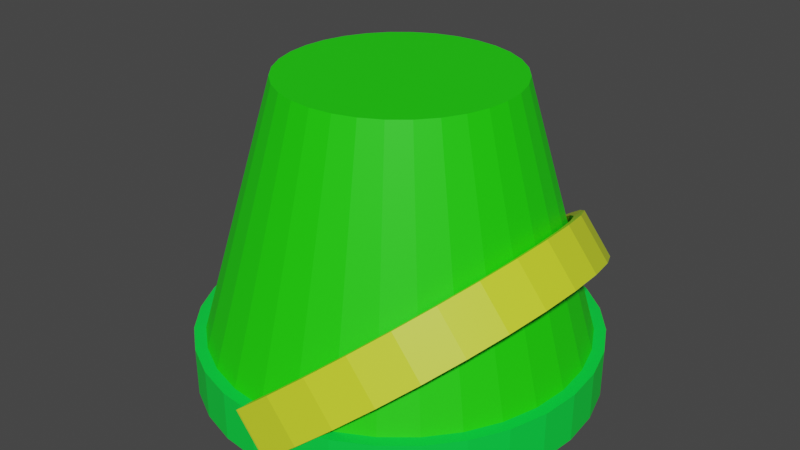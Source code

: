 # Source: Bucket.blend  (saved by Blender 2.80.75; exported with 4.5.12 LTS)
import bpy
from mathutils import Matrix  # noqa: F401  (used for matrix-valued properties, if any)

bpy.ops.wm.read_factory_settings(use_empty=True)
scene = bpy.context.scene
scene.name = 'Scene'

# ---- collections
col_collection = bpy.data.collections.new('Collection'); scene.collection.children.link(col_collection)

# ---- materials (node trees are filled in below, after node groups)
mat_greenmat = bpy.data.materials.new('GreenMat')
mat_greenmat.use_transparent_shadow = False
mat_material_001 = bpy.data.materials.new('Material.001')
mat_material_001.use_transparent_shadow = False
mat_material_002 = bpy.data.materials.new('Material.002')
mat_material_002.use_transparent_shadow = False

# ---- material node trees
mat_greenmat.use_nodes = True; mat_greenmat.node_tree.nodes.clear()
_N = mat_greenmat.node_tree.nodes; _L = mat_greenmat.node_tree.links
n0 = _N.new('ShaderNodeOutputMaterial'); n0.name = 'Material Output'; n0.location = (300, 300)
n1 = _N.new('ShaderNodeBsdfPrincipled'); n1.name = 'Principled BSDF'; n1.location = (10, 300)
n1.distribution = 'GGX'
n1.subsurface_method = 'BURLEY'
n1.inputs[0].default_value = (0.01311, 0.8, 0.0, 1.0)
n1.inputs[3].default_value = 1.45
n1.inputs[27].default_value = (0.0, 0.0, 0.0, 1.0)
n1.inputs[28].default_value = 1.0
_L.new(n1.outputs[0], n0.inputs[0])
n0.is_active_output = True
mat_material_001.use_nodes = True; mat_material_001.node_tree.nodes.clear()
_N = mat_material_001.node_tree.nodes; _L = mat_material_001.node_tree.links
n0 = _N.new('ShaderNodeOutputMaterial'); n0.name = 'Material Output'; n0.location = (300, 300)
n1 = _N.new('ShaderNodeBsdfPrincipled'); n1.name = 'Principled BSDF'; n1.location = (10, 300)
n1.distribution = 'GGX'
n1.subsurface_method = 'BURLEY'
n1.inputs[0].default_value = (0.0005406, 0.8, 0.05411, 1.0)
n1.inputs[3].default_value = 1.45
n1.inputs[27].default_value = (0.0, 0.0, 0.0, 1.0)
n1.inputs[28].default_value = 1.0
_L.new(n1.outputs[0], n0.inputs[0])
n0.is_active_output = True
mat_material_002.use_nodes = True; mat_material_002.node_tree.nodes.clear()
_N = mat_material_002.node_tree.nodes; _L = mat_material_002.node_tree.links
n0 = _N.new('ShaderNodeOutputMaterial'); n0.name = 'Material Output'; n0.location = (300, 300)
n1 = _N.new('ShaderNodeBsdfPrincipled'); n1.name = 'Principled BSDF'; n1.location = (10, 300)
n1.distribution = 'GGX'
n1.subsurface_method = 'BURLEY'
n1.inputs[0].default_value = (0.6572, 0.8, 0.02727, 1.0)
n1.inputs[3].default_value = 1.45
n1.inputs[27].default_value = (0.0, 0.0, 0.0, 1.0)
n1.inputs[28].default_value = 1.0
_L.new(n1.outputs[0], n0.inputs[0])
n0.is_active_output = True

# ---- world
world_world = bpy.data.worlds.new('World'); scene.world = world_world
world_world.use_nodes = True; world_world.node_tree.nodes.clear()
_N = world_world.node_tree.nodes; _L = world_world.node_tree.links
n0 = _N.new('ShaderNodeOutputWorld'); n0.name = 'World Output'; n0.location = (300, 300)
n1 = _N.new('ShaderNodeBackground'); n1.name = 'Background'; n1.location = (10, 300)
n1.inputs[0].default_value = (0.05088, 0.05088, 0.05088, 1.0)
_L.new(n1.outputs[0], n0.inputs[0])
n0.is_active_output = True
world_world.color = (0.05088, 0.05088, 0.05088)
world_world.use_sun_shadow = False
world_world.sun_shadow_jitter_overblur = 0.0

# ---- meshes
me_cone = bpy.data.meshes.new('Cone')
me_cone.from_pydata([(0.1122, -0.5639, 0.2085), (-1.873e-07, -0.5749, 0.2085), (0.22, -0.5312, 0.2085), (-0.4065, -0.4065, 0.2085), (-0.3194, -0.478, 0.2085), (0.3194, -0.478, 0.2085), (-0.1122, -0.5639, 0.2085), (-0.22, -0.5312, 0.2085), (0.478, 0.3194, 0.2085), (0.5312, 0.22, 0.2085), (0.5639, 0.1122, 0.2085), (0.4065, -0.4065, 0.2085), (0.5749, 4.341e-08, 0.2085), (0.5639, -0.1122, 0.2085), (0.4065, 0.4065, 0.2085), (0.5312, -0.22, 0.2085), (0.478, -0.3194, 0.2085), (0.22, 0.5312, 0.2085), (0.3194, 0.478, 0.2085), (0.1122, 0.5639, 0.2085), (0.0, 0.5749, 0.2085), (-0.1122, 0.5639, 0.2085), (-0.5639, -0.1122, 0.2085), (-0.5749, 5.552e-07, 0.2085), (-0.5312, -0.22, 0.2085), (-0.478, -0.3194, 0.2085), (-0.4065, 0.4065, 0.2085), (-0.3194, 0.478, 0.2085), (-0.478, 0.3194, 0.2085), (-0.5639, 0.1122, 0.2085), (-0.22, 0.5312, 0.2085), (-0.5312, 0.22, 0.2085), (0.0, 1.0, -1.0), (0.1951, 0.9808, -1.0), (0.3827, 0.9239, -1.0), (0.5556, 0.8315, -1.0), (0.7071, 0.7071, -1.0), (0.8315, 0.5556, -1.0), (0.9239, 0.3827, -1.0), (0.9808, 0.1951, -1.0), (1.0, 7.55e-08, -1.0), (0.9808, -0.1951, -1.0), (0.9239, -0.3827, -1.0), (0.8315, -0.5556, -1.0), (0.7071, -0.7071, -1.0), (0.5556, -0.8315, -1.0), (0.3827, -0.9239, -1.0), (0.1951, -0.9808, -1.0), (-3.258e-07, -1.0, -1.0), (-0.1951, -0.9808, -1.0), (-0.3827, -0.9239, -1.0), (-0.5556, -0.8315, -1.0), (-0.7071, -0.7071, -1.0), (-0.8315, -0.5556, -1.0), (-0.9239, -0.3827, -1.0), (-0.9808, -0.1951, -1.0), (-1.0, 9.656e-07, -1.0), (-0.9808, 0.1951, -1.0), (-0.9239, 0.3827, -1.0), (-0.8315, 0.5556, -1.0), (-0.7071, 0.7071, -1.0), (-0.5556, 0.8315, -1.0), (-0.3827, 0.9239, -1.0), (-0.1951, 0.9808, -1.0), (0.1122, -0.5639, 0.4695), (-1.873e-07, -0.5749, 0.4695), (0.22, -0.5312, 0.4695), (-0.4065, -0.4065, 0.4695), (-0.3194, -0.478, 0.4695), (0.3194, -0.478, 0.4695), (-0.1122, -0.5639, 0.4695), (-0.22, -0.5312, 0.4695), (0.478, 0.3194, 0.4695), (0.5312, 0.22, 0.4695), (0.5639, 0.1122, 0.4695), (0.4065, -0.4065, 0.4695), (0.5749, 4.341e-08, 0.4695), (0.5639, -0.1122, 0.4695), (0.4065, 0.4065, 0.4695), (0.5312, -0.22, 0.4695), (0.478, -0.3194, 0.4695), (0.22, 0.5312, 0.4695), (0.3194, 0.478, 0.4695), (0.1122, 0.5639, 0.4695), (0.0, 0.5749, 0.4695), (-0.1122, 0.5639, 0.4695), (-0.5639, -0.1122, 0.4695), (-0.5749, 5.552e-07, 0.4695), (-0.5312, -0.22, 0.4695), (-0.478, -0.3194, 0.4695), (-0.4065, 0.4065, 0.4695), (-0.3194, 0.478, 0.4695), (-0.478, 0.3194, 0.4695), (-0.5639, 0.1122, 0.4695), (-0.22, 0.5312, 0.4695), (-0.5312, 0.22, 0.4695), (0.9068, -0.1804, -1.0), (0.9245, 6.98e-08, -1.0), (0.9068, 0.1804, -1.0), (0.8541, -0.3538, -1.0), (0.7687, -0.5136, -1.0), (0.5136, -0.7687, -1.0), (0.6537, -0.6537, -1.0), (0.1804, -0.9068, -1.0), (0.3538, -0.8541, -1.0), (-0.1804, -0.9068, -1.0), (-3.012e-07, -0.9245, -1.0), (-0.3538, -0.8541, -1.0), (-0.5136, -0.7687, -1.0), (-0.6537, -0.6537, -1.0), (-0.8541, -0.3538, -1.0), (-0.7687, -0.5136, -1.0), (-0.9245, 8.927e-07, -1.0), (-0.9068, -0.1804, -1.0), (0.8541, 0.3538, -1.0), (-0.8541, 0.3538, -1.0), (-0.9068, 0.1804, -1.0), (0.7687, 0.5136, -1.0), (-0.7687, 0.5136, -1.0), (0.6537, 0.6537, -1.0), (0.5136, 0.7687, -1.0), (-0.6537, 0.6537, -1.0), (0.3538, 0.8541, -1.0), (-0.3538, 0.8541, -1.0), (-0.5136, 0.7687, -1.0), (0.1804, 0.9068, -1.0), (-0.1804, 0.9068, -1.0), (0.0, 0.9245, -1.0), (0.0, 1.0, -1.047), (0.0, 1.0, -0.8008), (0.1951, 0.9808, -1.047), (0.1951, 0.9808, -0.8008), (0.3827, 0.9239, -1.047), (0.3827, 0.9239, -0.8008), (0.5556, 0.8315, -1.047), (0.5556, 0.8315, -0.8008), (0.7071, 0.7071, -1.047), (0.7071, 0.7071, -0.8008), (0.8315, 0.5556, -1.047), (0.8315, 0.5556, -0.8008), (0.9239, 0.3827, -1.047), (0.9239, 0.3827, -0.8008), (0.9808, 0.1951, -1.047), (0.9808, 0.1951, -0.8008), (1.0, 7.55e-08, -1.047), (1.0, 7.55e-08, -0.8008), (0.9808, -0.1951, -1.047), (0.9808, -0.1951, -0.8008), (0.9239, -0.3827, -1.047), (0.9239, -0.3827, -0.8008), (0.8315, -0.5556, -1.047), (0.8315, -0.5556, -0.8008), (0.7071, -0.7071, -1.047), (0.7071, -0.7071, -0.8008), (0.5556, -0.8315, -1.047), (0.5556, -0.8315, -0.8008), (0.3827, -0.9239, -1.047), (0.3827, -0.9239, -0.8008), (0.1951, -0.9808, -1.047), (0.1951, -0.9808, -0.8008), (-3.258e-07, -1.0, -1.047), (-3.258e-07, -1.0, -0.8008), (-0.1951, -0.9808, -1.047), (-0.1951, -0.9808, -0.8008), (-0.3827, -0.9239, -1.047), (-0.3827, -0.9239, -0.8008), (-0.5556, -0.8315, -1.047), (-0.5556, -0.8315, -0.8008), (-0.7071, -0.7071, -1.047), (-0.7071, -0.7071, -0.8008), (-0.8315, -0.5556, -1.047), (-0.8315, -0.5556, -0.8008), (-0.9239, -0.3827, -1.047), (-0.9239, -0.3827, -0.8008), (-0.9808, -0.1951, -1.047), (-0.9808, -0.1951, -0.8008), (-1.0, 9.656e-07, -1.047), (-1.0, 9.656e-07, -0.8008), (-0.9808, 0.1951, -1.047), (-0.9808, 0.1951, -0.8008), (-0.9239, 0.3827, -1.047), (-0.9239, 0.3827, -0.8008), (-0.8315, 0.5556, -1.047), (-0.8315, 0.5556, -0.8008), (-0.7071, 0.7071, -1.047), (-0.7071, 0.7071, -0.8008), (-0.5556, 0.8315, -1.047), (-0.5556, 0.8315, -0.8008), (-0.3827, 0.9239, -1.047), (-0.3827, 0.9239, -0.8008), (-0.1951, 0.9808, -1.047), (-0.1951, 0.9808, -0.8008), (0.0, 0.8669, -0.8008), (0.0, 0.9382, -1.047), (0.7208, -0.4816, -0.8008), (0.7801, -0.5212, -1.047), (-0.1691, 0.8502, -0.8008), (-0.183, 0.9201, -1.047), (-0.8009, -0.3317, -0.8008), (-0.8668, -0.359, -1.047), (-0.7208, -0.4816, -0.8008), (-0.7801, -0.5212, -1.047), (-0.8502, -0.1691, -0.8008), (-0.9201, -0.183, -1.047), (-0.613, -0.613, -0.8008), (-0.6634, -0.6634, -1.047), (-0.1691, -0.8502, -0.8008), (-0.183, -0.9201, -1.047), (-2.825e-07, -0.8669, -0.8008), (-3.057e-07, -0.9382, -1.047), (-0.3317, -0.8009, -0.8008), (-0.359, -0.8668, -1.047), (0.8502, 0.1691, -0.8008), (0.9201, 0.183, -1.047), (0.4816, 0.7208, -0.8008), (0.5212, 0.7801, -1.047), (0.8669, 6.545e-08, -0.8008), (0.9382, 7.083e-08, -1.047), (0.8009, 0.3317, -0.8008), (0.8668, 0.359, -1.047), (0.1691, -0.8502, -0.8008), (0.183, -0.9201, -1.047), (-0.613, 0.613, -0.8008), (-0.6634, 0.6634, -1.047), (-0.4816, 0.7208, -0.8008), (-0.5212, 0.7801, -1.047), (-0.7208, 0.4816, -0.8008), (-0.7801, 0.5212, -1.047), (0.8502, -0.1691, -0.8008), (0.9201, -0.183, -1.047), (0.4816, -0.7208, -0.8008), (0.5212, -0.7801, -1.047), (0.613, -0.613, -0.8008), (0.6634, -0.6634, -1.047), (0.8009, -0.3317, -0.8008), (0.8668, -0.359, -1.047), (-0.8669, 8.371e-07, -0.8008), (-0.9382, 9.059e-07, -1.047), (-0.3317, 0.8009, -0.8008), (-0.359, 0.8668, -1.047), (-0.4816, -0.7208, -0.8008), (-0.5212, -0.7801, -1.047), (-0.8502, 0.1691, -0.8008), (-0.9201, 0.183, -1.047), (0.613, 0.613, -0.8008), (0.6634, 0.6634, -1.047), (0.3317, -0.8009, -0.8008), (0.359, -0.8668, -1.047), (0.7208, 0.4816, -0.8008), (0.7801, 0.5212, -1.047), (-0.8009, 0.3317, -0.8008), (-0.8668, 0.359, -1.047), (0.3317, 0.8009, -0.8008), (0.359, 0.8668, -1.047), (0.1691, 0.8502, -0.8008), (0.183, 0.9201, -1.047), (0.07331, 1.007, -1.012), (-0.08257, 1.007, -0.8208), (0.247, 0.9873, -0.8697), (0.09112, 0.9873, -0.6789), (0.414, 0.93, -0.7332), (0.2581, 0.93, -0.5424), (0.5679, 0.837, -0.6075), (0.4121, 0.837, -0.4167), (0.7028, 0.7118, -0.4973), (0.547, 0.7118, -0.3065), (0.8136, 0.5593, -0.4068), (0.6577, 0.5593, -0.216), (0.8958, 0.3852, -0.3396), (0.74, 0.3852, -0.1488), (0.9465, 0.1964, -0.2982), (0.7906, 0.1964, -0.1074), (0.9636, 7.6e-08, -0.2842), (0.8077, 7.6e-08, -0.09341), (0.9465, -0.1964, -0.2982), (0.7906, -0.1964, -0.1074), (0.8958, -0.3852, -0.3396), (0.74, -0.3852, -0.1488), (0.8136, -0.5593, -0.4068), (0.6577, -0.5593, -0.216), (0.7028, -0.7118, -0.4973), (0.547, -0.7118, -0.3065), (0.5679, -0.837, -0.6075), (0.4121, -0.837, -0.4167), (0.414, -0.93, -0.7332), (0.2581, -0.93, -0.5424), (0.247, -0.9873, -0.8697), (0.09112, -0.9873, -0.6789), (0.07331, -1.007, -1.012), (-0.08257, -1.007, -0.8208), (0.6207, -0.5313, -0.2462), (0.7766, -0.5313, -0.437), (-0.08257, 0.9563, -0.8208), (0.07331, 0.9563, -1.012), (-0.08257, -0.9563, -0.8208), (0.07331, -0.9563, -1.012), (0.747, 0.1866, -0.1431), (0.9028, 0.1866, -0.3339), (0.3873, 0.7951, -0.4369), (0.5432, 0.7951, -0.6277), (0.7632, 7.22e-08, -0.1298), (0.9191, 7.22e-08, -0.3206), (0.6988, 0.366, -0.1824), (0.8547, 0.366, -0.3732), (0.08243, -0.9379, -0.686), (0.2383, -0.9379, -0.8768), (0.747, -0.1866, -0.1431), (0.9028, -0.1866, -0.3339), (0.3873, -0.7951, -0.4369), (0.5432, -0.7951, -0.6277), (0.5155, -0.6762, -0.3322), (0.6714, -0.6762, -0.523), (0.6988, -0.366, -0.1824), (0.8547, -0.366, -0.3732), (0.5155, 0.6762, -0.3322), (0.6714, 0.6762, -0.523), (0.2411, -0.8835, -0.5563), (0.397, -0.8835, -0.7471), (0.6207, 0.5313, -0.2462), (0.7766, 0.5313, -0.437), (0.2411, 0.8835, -0.5563), (0.397, 0.8835, -0.7471), (0.08243, 0.9379, -0.686), (0.2383, 0.9379, -0.8768), (-0.08955, -0.9555, -0.8265), (-0.08955, -1.006, -0.8265), (0.06633, -1.006, -1.017), (0.06633, 0.9555, -1.017), (-0.08955, 0.9555, -0.8265), (0.06633, -0.9555, -1.017), (-0.08955, 1.006, -0.8265), (0.06633, 1.006, -1.017)], [], [(23, 29, 31, 28, 26, 27, 30, 21, 20, 19, 17, 18, 14, 8, 9, 10, 12, 13, 15, 16, 11, 5, 2, 0, 1, 6, 7, 4, 3, 25, 24, 22), (32, 84, 83, 33), (33, 83, 81, 34), (34, 81, 82, 35), (35, 82, 78, 36), (36, 78, 72, 37), (37, 72, 73, 38), (38, 73, 74, 39), (39, 74, 76, 40), (40, 76, 77, 41), (41, 77, 79, 42), (42, 79, 80, 43), (43, 80, 75, 44), (44, 75, 69, 45), (45, 69, 66, 46), (46, 66, 64, 47), (47, 64, 65, 48), (48, 65, 70, 49), (49, 70, 71, 50), (50, 71, 68, 51), (51, 68, 67, 52), (52, 67, 89, 53), (53, 89, 88, 54), (54, 88, 86, 55), (55, 86, 87, 56), (56, 87, 93, 57), (57, 93, 95, 58), (58, 95, 92, 59), (59, 92, 90, 60), (60, 90, 91, 61), (61, 91, 94, 62), (62, 94, 85, 63), (63, 85, 84, 32), (32, 33, 34, 35, 36, 37, 38, 39, 40, 97, 98, 114, 117, 119, 120, 122, 125, 127, 126, 123, 124, 121, 118, 115, 116, 112, 56, 57, 58, 59, 60, 61, 62, 63), (87, 86, 88, 89, 67, 68, 71, 70, 65, 64, 66, 69, 75, 80, 79, 77, 76, 74, 73, 72, 78, 82, 81, 83, 84, 85, 94, 91, 90, 92, 95, 93), (96, 13, 12, 97), (102, 11, 16, 100), (100, 16, 15, 99), (116, 29, 23, 112), (98, 10, 9, 114), (97, 12, 10, 98), (117, 8, 14, 119), (105, 6, 1, 106), (118, 28, 31, 115), (106, 1, 0, 103), (127, 20, 21, 126), (119, 14, 18, 120), (108, 4, 7, 107), (120, 18, 17, 122), (101, 5, 11, 102), (124, 27, 26, 121), (126, 21, 30, 123), (115, 31, 29, 116), (104, 2, 5, 101), (109, 3, 4, 108), (110, 24, 25, 111), (125, 19, 20, 127), (114, 9, 8, 117), (112, 23, 22, 113), (99, 15, 13, 96), (107, 7, 6, 105), (123, 30, 27, 124), (122, 17, 19, 125), (103, 0, 2, 104), (113, 22, 24, 110), (56, 112, 113, 110, 111, 109, 108, 107, 105, 106, 103, 104, 101, 102, 100, 99, 96, 97, 40, 41, 42, 43, 44, 45, 46, 47, 48, 49, 50, 51, 52, 53, 54, 55), (121, 26, 28, 118), (111, 25, 3, 109), (128, 129, 131, 130), (130, 131, 133, 132), (132, 133, 135, 134), (134, 135, 137, 136), (136, 137, 139, 138), (138, 139, 141, 140), (140, 141, 143, 142), (142, 143, 145, 144), (144, 145, 147, 146), (146, 147, 149, 148), (148, 149, 151, 150), (150, 151, 153, 152), (152, 153, 155, 154), (154, 155, 157, 156), (156, 157, 159, 158), (158, 159, 161, 160), (160, 161, 163, 162), (162, 163, 165, 164), (164, 165, 167, 166), (166, 167, 169, 168), (168, 169, 171, 170), (170, 171, 173, 172), (172, 173, 175, 174), (174, 175, 177, 176), (176, 177, 179, 178), (178, 179, 181, 180), (180, 181, 183, 182), (182, 183, 185, 184), (184, 185, 187, 186), (186, 187, 189, 188), (131, 129, 191, 189, 187, 185, 183, 181, 179, 177, 236, 242, 250, 226, 222, 224, 238, 196, 192, 254, 252, 214, 244, 248, 218, 212, 216, 145, 143, 141, 139, 137, 135, 133), (188, 189, 191, 190), (190, 191, 129, 128), (128, 130, 132, 134, 136, 138, 140, 142, 144, 217, 213, 219, 249, 245, 215, 253, 255, 193, 197, 239, 225, 223, 227, 251, 243, 237, 176, 178, 180, 182, 184, 186, 188, 190), (229, 228, 216, 217), (233, 232, 194, 195), (195, 194, 234, 235), (243, 242, 236, 237), (213, 212, 218, 219), (217, 216, 212, 213), (249, 248, 244, 245), (207, 206, 208, 209), (227, 226, 250, 251), (209, 208, 220, 221), (193, 192, 196, 197), (245, 244, 214, 215), (241, 240, 210, 211), (145, 216, 228, 234, 194, 232, 230, 246, 220, 208, 206, 210, 240, 204, 200, 198, 202, 236, 177, 175, 173, 171, 169, 167, 165, 163, 161, 159, 157, 155, 153, 151, 149, 147), (215, 214, 252, 253), (231, 230, 232, 233), (225, 224, 222, 223), (251, 250, 242, 243), (197, 196, 238, 239), (247, 246, 230, 231), (205, 204, 240, 241), (199, 198, 200, 201), (255, 254, 192, 193), (219, 218, 248, 249), (237, 236, 202, 203), (235, 234, 228, 229), (211, 210, 206, 207), (239, 238, 224, 225), (253, 252, 254, 255), (221, 220, 246, 247), (203, 202, 198, 199), (223, 222, 226, 227), (176, 237, 203, 199, 201, 205, 241, 211, 207, 209, 221, 247, 231, 233, 195, 235, 229, 217, 144, 146, 148, 150, 152, 154, 156, 158, 160, 162, 164, 166, 168, 170, 172, 174), (201, 200, 204, 205), (256, 257, 259, 258), (258, 259, 261, 260), (260, 261, 263, 262), (262, 263, 265, 264), (264, 265, 267, 266), (266, 267, 269, 268), (268, 269, 271, 270), (270, 271, 273, 272), (272, 273, 275, 274), (274, 275, 277, 276), (276, 277, 279, 278), (278, 279, 281, 280), (280, 281, 283, 282), (282, 283, 285, 284), (284, 285, 287, 286), (286, 287, 289, 288), (288, 289, 325, 326), (259, 257, 330, 328, 292, 322, 320, 298, 314, 318, 302, 296, 300, 273, 271, 269, 267, 265, 263, 261), (256, 258, 260, 262, 264, 266, 268, 270, 272, 301, 297, 303, 319, 315, 299, 321, 323, 293, 327, 331), (307, 306, 300, 301), (311, 310, 290, 291), (291, 290, 312, 313), (297, 296, 302, 303), (301, 300, 296, 297), (319, 318, 314, 315), (293, 292, 328, 327), (295, 294, 304, 305), (315, 314, 298, 299), (273, 300, 306, 312, 290, 310, 308, 316, 304, 294, 324, 325, 289, 287, 285, 283, 281, 279, 277, 275), (299, 298, 320, 321), (309, 308, 310, 311), (317, 316, 308, 309), (323, 322, 292, 293), (303, 302, 318, 319), (313, 312, 306, 307), (321, 320, 322, 323), (305, 304, 316, 317), (331, 330, 257, 256), (329, 324, 294, 295), (326, 329, 295, 305, 317, 309, 311, 291, 313, 307, 301, 272, 274, 276, 278, 280, 282, 284, 286, 288), (326, 325, 324, 329), (330, 331, 327, 328)])
me_cone.polygons.foreach_set('material_index', [0, 0, 0, 0, 0, 0, 0, 0, 0, 0, 0, 0, 0, 0, 0, 0, 0, 0, 0, 0, 0, 0, 0, 0, 0, 0, 0, 0, 0, 0, 0, 0, 0, 0, 0, 0, 0, 0, 0, 0, 0, 0, 0, 0, 0, 0, 0, 0, 0, 0, 0, 0, 0, 0, 0, 0, 0, 0, 0, 0, 0, 0, 0, 0, 0, 0, 0, 0, 1, 1, 1, 1, 1, 1, 1, 1, 1, 1, 1, 1, 1, 1, 1, 1, 1, 1, 1, 1, 1, 1, 1, 1, 1, 1, 1, 1, 1, 1, 1, 1, 1, 1, 1, 1, 1, 1, 1, 1, 1, 1, 1, 1, 1, 1, 1, 1, 1, 1, 1, 1, 1, 1, 1, 1, 1, 1, 1, 1, 1, 1, 1, 1, 1, 1, 1, 1, 2, 2, 2, 2, 2, 2, 2, 2, 2, 2, 2, 2, 2, 2, 2, 2, 2, 2, 2, 2, 2, 2, 2, 2, 2, 2, 2, 2, 2, 2, 2, 2, 2, 2, 2, 2, 2, 2, 2, 2, 2, 2])
_uv = me_cone.uv_layers.new(name='UVMap')
_uv.uv.foreach_set('vector', [0.1781, 0.625, 0.1795, 0.611, 0.1836, 0.5975, 0.1902, 0.5851, 0.1992, 0.5742, 0.2101, 0.5652, 0.2225, 0.5586, 0.236, 0.5545, 0.25, 0.5531, 0.264, 0.5545, 0.2775, 0.5586, 0.2899, 0.5652, 0.3008, 0.5742, 0.3098, 0.5851, 0.3164, 0.5975, 0.3205, 0.611, 0.3219, 0.625, 0.3205, 0.639, 0.3164, 0.6525, 0.3098, 0.6649, 0.3008, 0.6758, 0.2899, 0.6848, 0.2775, 0.6914, 0.264, 0.6955, 0.25, 0.6969, 0.236, 0.6955, 0.2225, 0.6914, 0.2101, 0.6848, 0.1992, 0.6758, 0.1902, 0.6649, 0.1836, 0.6525, 0.1795, 0.639, 0.25, 0.49, 0.25, 0.388, 0.2769, 0.3853, 0.2968, 0.4854, 0.2968, 0.4854, 0.2769, 0.3853, 0.3028, 0.3775, 0.3418, 0.4717, 0.3418, 0.4717, 0.3028, 0.3775, 0.3267, 0.3647, 0.3833, 0.4496, 0.3833, 0.4496, 0.3267, 0.3647, 0.3476, 0.3476, 0.4197, 0.4197, 0.4197, 0.4197, 0.3476, 0.3476, 0.3647, 0.3267, 0.4496, 0.3833, 0.4496, 0.3833, 0.3647, 0.3267, 0.3775, 0.3028, 0.4717, 0.3418, 0.4717, 0.3418, 0.3775, 0.3028, 0.3853, 0.2769, 0.4854, 0.2968, 0.4854, 0.2968, 0.3853, 0.2769, 0.388, 0.25, 0.49, 0.25, 0.49, 0.25, 0.388, 0.25, 0.3853, 0.2231, 0.4854, 0.2032, 0.4854, 0.2032, 0.3853, 0.2231, 0.3775, 0.1972, 0.4717, 0.1582, 0.4717, 0.1582, 0.3775, 0.1972, 0.3647, 0.1733, 0.4496, 0.1167, 0.4496, 0.1167, 0.3647, 0.1733, 0.3476, 0.1524, 0.4197, 0.08029, 0.4197, 0.08029, 0.3476, 0.1524, 0.3267, 0.1353, 0.3833, 0.05045, 0.3833, 0.05045, 0.3267, 0.1353, 0.3028, 0.1225, 0.3418, 0.02827, 0.3418, 0.02827, 0.3028, 0.1225, 0.2769, 0.1147, 0.2968, 0.01461, 0.2968, 0.01461, 0.2769, 0.1147, 0.25, 0.112, 0.25, 0.01, 0.25, 0.01, 0.25, 0.112, 0.2231, 0.1147, 0.2032, 0.01461, 0.2032, 0.01461, 0.2231, 0.1147, 0.1972, 0.1225, 0.1582, 0.02827, 0.1582, 0.02827, 0.1972, 0.1225, 0.1733, 0.1353, 0.1167, 0.05045, 0.1167, 0.05045, 0.1733, 0.1353, 0.1524, 0.1524, 0.08029, 0.08029, 0.08029, 0.08029, 0.1524, 0.1524, 0.1353, 0.1733, 0.05045, 0.1167, 0.05045, 0.1167, 0.1353, 0.1733, 0.1225, 0.1972, 0.02827, 0.1582, 0.02827, 0.1582, 0.1225, 0.1972, 0.1147, 0.2231, 0.01461, 0.2032, 0.01461, 0.2032, 0.1147, 0.2231, 0.112, 0.25, 0.01, 0.25, 0.01, 0.25, 0.112, 0.25, 0.1147, 0.2769, 0.01461, 0.2968, 0.01461, 0.2968, 0.1147, 0.2769, 0.1225, 0.3028, 0.02827, 0.3418, 0.02827, 0.3418, 0.1225, 0.3028, 0.1353, 0.3267, 0.05045, 0.3833, 0.05045, 0.3833, 0.1353, 0.3267, 0.1524, 0.3476, 0.08029, 0.4197, 0.08029, 0.4197, 0.1524, 0.3476, 0.1733, 0.3647, 0.1167, 0.4496, 0.1167, 0.4496, 0.1733, 0.3647, 0.1972, 0.3775, 0.1582, 0.4717, 0.1582, 0.4717, 0.1972, 0.3775, 0.2231, 0.3853, 0.2032, 0.4854, 0.2032, 0.4854, 0.2231, 0.3853, 0.25, 0.388, 0.25, 0.49, 0.75, 0.49, 0.7968, 0.4854, 0.8418, 0.4717, 0.8833, 0.4496, 0.9197, 0.4197, 0.9496, 0.3833, 0.9717, 0.3418, 0.9854, 0.2968, 0.99, 0.25, 0.9719, 0.25, 0.9676, 0.2933, 0.955, 0.3349, 0.9345, 0.3733, 0.9069, 0.4069, 0.8733, 0.4345, 0.8349, 0.455, 0.7933, 0.4676, 0.75, 0.4719, 0.7067, 0.4676, 0.6651, 0.455, 0.6267, 0.4345, 0.5931, 0.4069, 0.5655, 0.3733, 0.545, 0.3349, 0.5324, 0.2933, 0.5281, 0.25, 0.51, 0.25, 0.5146, 0.2968, 0.5283, 0.3418, 0.5504, 0.3833, 0.5803, 0.4197, 0.6167, 0.4496, 0.6582, 0.4717, 0.7032, 0.4854, 0.1781, 0.625, 0.1795, 0.639, 0.1836, 0.6525, 0.1902, 0.6649, 0.1992, 0.6758, 0.2101, 0.6848, 0.2225, 0.6914, 0.236, 0.6955, 0.25, 0.6969, 0.264, 0.6955, 0.2775, 0.6914, 0.2899, 0.6848, 0.3008, 0.6758, 0.3098, 0.6649, 0.3164, 0.6525, 0.3205, 0.639, 0.3219, 0.625, 0.3205, 0.611, 0.3164, 0.5975, 0.3098, 0.5851, 0.3008, 0.5742, 0.2899, 0.5652, 0.2775, 0.5586, 0.264, 0.5545, 0.25, 0.5531, 0.236, 0.5545, 0.2225, 0.5586, 0.2101, 0.5652, 0.1992, 0.5742, 0.1902, 0.5851, 0.1836, 0.5975, 0.1795, 0.611, 0.4676, 0.2067, 0.3853, 0.2231, 0.388, 0.25, 0.4719, 0.25, 0.4069, 0.0931, 0.3476, 0.1524, 0.3647, 0.1733, 0.4345, 0.1267, 0.4345, 0.1267, 0.3647, 0.1733, 0.3775, 0.1972, 0.455, 0.1651, 0.03238, 0.2933, 0.1147, 0.2769, 0.112, 0.25, 0.02812, 0.25, 0.4676, 0.2933, 0.3853, 0.2769, 0.3775, 0.3028, 0.455, 0.3349, 0.4719, 0.25, 0.388, 0.25, 0.3853, 0.2769, 0.4676, 0.2933, 0.4345, 0.3733, 0.3647, 0.3267, 0.3476, 0.3476, 0.4069, 0.4069, 0.2067, 0.03238, 0.2231, 0.1147, 0.25, 0.112, 0.25, 0.02812, 0.06551, 0.3733, 0.1353, 0.3267, 0.1225, 0.3028, 0.04501, 0.3349, 0.25, 0.02812, 0.25, 0.112, 0.2769, 0.1147, 0.2933, 0.03238, 0.25, 0.4719, 0.25, 0.388, 0.2231, 0.3853, 0.2067, 0.4676, 0.4069, 0.4069, 0.3476, 0.3476, 0.3267, 0.3647, 0.3733, 0.4345, 0.1267, 0.06551, 0.1733, 0.1353, 0.1972, 0.1225, 0.1651, 0.04501, 0.3733, 0.4345, 0.3267, 0.3647, 0.3028, 0.3775, 0.3349, 0.455, 0.3733, 0.06551, 0.3267, 0.1353, 0.3476, 0.1524, 0.4069, 0.0931, 0.1267, 0.4345, 0.1733, 0.3647, 0.1524, 0.3476, 0.0931, 0.4069, 0.2067, 0.4676, 0.2231, 0.3853, 0.1972, 0.3775, 0.1651, 0.455, 0.04501, 0.3349, 0.1225, 0.3028, 0.1147, 0.2769, 0.03238, 0.2933, 0.3349, 0.04501, 0.3028, 0.1225, 0.3267, 0.1353, 0.3733, 0.06551, 0.0931, 0.0931, 0.1524, 0.1524, 0.1733, 0.1353, 0.1267, 0.06551, 0.04501, 0.1651, 0.1225, 0.1972, 0.1353, 0.1733, 0.06551, 0.1267, 0.2933, 0.4676, 0.2769, 0.3853, 0.25, 0.388, 0.25, 0.4719, 0.455, 0.3349, 0.3775, 0.3028, 0.3647, 0.3267, 0.4345, 0.3733, 0.02812, 0.25, 0.112, 0.25, 0.1147, 0.2231, 0.03238, 0.2067, 0.455, 0.1651, 0.3775, 0.1972, 0.3853, 0.2231, 0.4676, 0.2067, 0.1651, 0.04501, 0.1972, 0.1225, 0.2231, 0.1147, 0.2067, 0.03238, 0.1651, 0.455, 0.1972, 0.3775, 0.1733, 0.3647, 0.1267, 0.4345, 0.3349, 0.455, 0.3028, 0.3775, 0.2769, 0.3853, 0.2933, 0.4676, 0.2933, 0.03238, 0.2769, 0.1147, 0.3028, 0.1225, 0.3349, 0.04501, 0.03238, 0.2067, 0.1147, 0.2231, 0.1225, 0.1972, 0.04501, 0.1651, 0.51, 0.25, 0.5281, 0.25, 0.5324, 0.2067, 0.545, 0.1651, 0.5655, 0.1267, 0.5931, 0.0931, 0.6267, 0.06551, 0.6651, 0.04501, 0.7067, 0.03238, 0.75, 0.02812, 0.7933, 0.03238, 0.8349, 0.04501, 0.8733, 0.06551, 0.9069, 0.0931, 0.9345, 0.1267, 0.955, 0.1651, 0.9676, 0.2067, 0.9719, 0.25, 0.99, 0.25, 0.9854, 0.2032, 0.9717, 0.1582, 0.9496, 0.1167, 0.9197, 0.08029, 0.8833, 0.05045, 0.8418, 0.02827, 0.7968, 0.01461, 0.75, 0.01, 0.7032, 0.01461, 0.6582, 0.02827, 0.6167, 0.05045, 0.5803, 0.08029, 0.5504, 0.1167, 0.5283, 0.1582, 0.5146, 0.2032, 0.0931, 0.4069, 0.1524, 0.3476, 0.1353, 0.3267, 0.06551, 0.3733, 0.06551, 0.1267, 0.1353, 0.1733, 0.1524, 0.1524, 0.0931, 0.0931, 1.0, 0.5, 1.0, 1.0, 0.9688, 1.0, 0.9688, 0.5, 0.9688, 0.5, 0.9688, 1.0, 0.9375, 1.0, 0.9375, 0.5, 0.9375, 0.5, 0.9375, 1.0, 0.9062, 1.0, 0.9062, 0.5, 0.9062, 0.5, 0.9062, 1.0, 0.875, 1.0, 0.875, 0.5, 0.875, 0.5, 0.875, 1.0, 0.8438, 1.0, 0.8438, 0.5, 0.8438, 0.5, 0.8438, 1.0, 0.8125, 1.0, 0.8125, 0.5, 0.8125, 0.5, 0.8125, 1.0, 0.7812, 1.0, 0.7812, 0.5, 0.7812, 0.5, 0.7812, 1.0, 0.75, 1.0, 0.75, 0.5, 0.75, 0.5, 0.75, 1.0, 0.7188, 1.0, 0.7188, 0.5, 0.7188, 0.5, 0.7188, 1.0, 0.6875, 1.0, 0.6875, 0.5, 0.6875, 0.5, 0.6875, 1.0, 0.6562, 1.0, 0.6562, 0.5, 0.6562, 0.5, 0.6562, 1.0, 0.625, 1.0, 0.625, 0.5, 0.625, 0.5, 0.625, 1.0, 0.5938, 1.0, 0.5938, 0.5, 0.5938, 0.5, 0.5938, 1.0, 0.5625, 1.0, 0.5625, 0.5, 0.5625, 0.5, 0.5625, 1.0, 0.5312, 1.0, 0.5312, 0.5, 0.5312, 0.5, 0.5312, 1.0, 0.5, 1.0, 0.5, 0.5, 0.5, 0.5, 0.5, 1.0, 0.4688, 1.0, 0.4688, 0.5, 0.4688, 0.5, 0.4688, 1.0, 0.4375, 1.0, 0.4375, 0.5, 0.4375, 0.5, 0.4375, 1.0, 0.4062, 1.0, 0.4062, 0.5, 0.4062, 0.5, 0.4062, 1.0, 0.375, 1.0, 0.375, 0.5, 0.375, 0.5, 0.375, 1.0, 0.3438, 1.0, 0.3438, 0.5, 0.3438, 0.5, 0.3438, 1.0, 0.3125, 1.0, 0.3125, 0.5, 0.3125, 0.5, 0.3125, 1.0, 0.2812, 1.0, 0.2812, 0.5, 0.2812, 0.5, 0.2812, 1.0, 0.25, 1.0, 0.25, 0.5, 0.25, 0.5, 0.25, 1.0, 0.2188, 1.0, 0.2188, 0.5, 0.2188, 0.5, 0.2188, 1.0, 0.1875, 1.0, 0.1875, 0.5, 0.1875, 0.5, 0.1875, 1.0, 0.1562, 1.0, 0.1562, 0.5, 0.1562, 0.5, 0.1562, 1.0, 0.125, 1.0, 0.125, 0.5, 0.125, 0.5, 0.125, 1.0, 0.09375, 1.0, 0.09375, 0.5, 0.09375, 0.5, 0.09375, 1.0, 0.0625, 1.0, 0.0625, 0.5, 0.2968, 0.4854, 0.25, 0.49, 0.2032, 0.4854, 0.1582, 0.4717, 0.1167, 0.4496, 0.08029, 0.4197, 0.05045, 0.3833, 0.02827, 0.3418, 0.01461, 0.2968, 0.01, 0.25, 0.04194, 0.25, 0.04594, 0.2906, 0.05778, 0.3296, 0.07701, 0.3656, 0.1029, 0.3971, 0.1344, 0.423, 0.1704, 0.4422, 0.2094, 0.4541, 0.25, 0.4581, 0.2906, 0.4541, 0.3296, 0.4422, 0.3656, 0.423, 0.3971, 0.3971, 0.423, 0.3656, 0.4422, 0.3296, 0.4541, 0.2906, 0.4581, 0.25, 0.49, 0.25, 0.4854, 0.2968, 0.4717, 0.3418, 0.4496, 0.3833, 0.4197, 0.4197, 0.3833, 0.4496, 0.3418, 0.4717, 0.0625, 0.5, 0.0625, 1.0, 0.03125, 1.0, 0.03125, 0.5, 0.03125, 0.5, 0.03125, 1.0, 0.0, 1.0, 0.0, 0.5, 0.75, 0.49, 0.7968, 0.4854, 0.8418, 0.4717, 0.8833, 0.4496, 0.9197, 0.4197, 0.9496, 0.3833, 0.9717, 0.3418, 0.9854, 0.2968, 0.99, 0.25, 0.9752, 0.25, 0.9708, 0.2939, 0.958, 0.3362, 0.9372, 0.3751, 0.9092, 0.4092, 0.8751, 0.4372, 0.8362, 0.458, 0.7939, 0.4708, 0.75, 0.4752, 0.7061, 0.4708, 0.6638, 0.458, 0.6249, 0.4372, 0.5908, 0.4092, 0.5628, 0.3751, 0.542, 0.3362, 0.5292, 0.2939, 0.5248, 0.25, 0.51, 0.25, 0.5146, 0.2968, 0.5283, 0.3418, 0.5504, 0.3833, 0.5803, 0.4197, 0.6167, 0.4496, 0.6582, 0.4717, 0.7032, 0.4854, 0.4708, 0.2061, 0.4541, 0.2094, 0.4581, 0.25, 0.4752, 0.25, 0.4092, 0.09079, 0.3971, 0.1029, 0.423, 0.1344, 0.4372, 0.1249, 0.4372, 0.1249, 0.423, 0.1344, 0.4422, 0.1704, 0.458, 0.1638, 0.02917, 0.2939, 0.04594, 0.2906, 0.04194, 0.25, 0.02484, 0.25, 0.4708, 0.2939, 0.4541, 0.2906, 0.4422, 0.3296, 0.458, 0.3362, 0.4752, 0.25, 0.4581, 0.25, 0.4541, 0.2906, 0.4708, 0.2939, 0.4372, 0.3751, 0.423, 0.3656, 0.3971, 0.3971, 0.4092, 0.4092, 0.2061, 0.02917, 0.2094, 0.04594, 0.25, 0.04194, 0.25, 0.02484, 0.06279, 0.3751, 0.07701, 0.3656, 0.05778, 0.3296, 0.04198, 0.3362, 0.25, 0.02484, 0.25, 0.04194, 0.2906, 0.04594, 0.2939, 0.02917, 0.25, 0.4752, 0.25, 0.4581, 0.2094, 0.4541, 0.2061, 0.4708, 0.4092, 0.4092, 0.3971, 0.3971, 0.3656, 0.423, 0.3751, 0.4372, 0.1249, 0.06279, 0.1344, 0.07701, 0.1704, 0.05778, 0.1638, 0.04198, 0.49, 0.25, 0.4581, 0.25, 0.4541, 0.2094, 0.4422, 0.1704, 0.423, 0.1344, 0.3971, 0.1029, 0.3656, 0.07701, 0.3296, 0.05778, 0.2906, 0.04594, 0.25, 0.04194, 0.2094, 0.04594, 0.1704, 0.05778, 0.1344, 0.07701, 0.1029, 0.1029, 0.07701, 0.1344, 0.05778, 0.1704, 0.04594, 0.2094, 0.04194, 0.25, 0.01, 0.25, 0.01461, 0.2032, 0.02827, 0.1582, 0.05045, 0.1167, 0.08029, 0.08029, 0.1167, 0.05045, 0.1582, 0.02827, 0.2032, 0.01461, 0.25, 0.01, 0.2968, 0.01461, 0.3418, 0.02827, 0.3833, 0.05045, 0.4197, 0.08029, 0.4496, 0.1167, 0.4717, 0.1582, 0.4854, 0.2032, 0.3751, 0.4372, 0.3656, 0.423, 0.3296, 0.4422, 0.3362, 0.458, 0.3751, 0.06279, 0.3656, 0.07701, 0.3971, 0.1029, 0.4092, 0.09079, 0.1249, 0.4372, 0.1344, 0.423, 0.1029, 0.3971, 0.09079, 0.4092, 0.04198, 0.3362, 0.05778, 0.3296, 0.04594, 0.2906, 0.02917, 0.2939, 0.2061, 0.4708, 0.2094, 0.4541, 0.1704, 0.4422, 0.1638, 0.458, 0.3362, 0.04198, 0.3296, 0.05778, 0.3656, 0.07701, 0.3751, 0.06279, 0.09079, 0.09079, 0.1029, 0.1029, 0.1344, 0.07701, 0.1249, 0.06279, 0.04198, 0.1638, 0.05778, 0.1704, 0.07701, 0.1344, 0.06279, 0.1249, 0.2939, 0.4708, 0.2906, 0.4541, 0.25, 0.4581, 0.25, 0.4752, 0.458, 0.3362, 0.4422, 0.3296, 0.423, 0.3656, 0.4372, 0.3751, 0.02484, 0.25, 0.04194, 0.25, 0.04594, 0.2094, 0.02917, 0.2061, 0.458, 0.1638, 0.4422, 0.1704, 0.4541, 0.2094, 0.4708, 0.2061, 0.1638, 0.04198, 0.1704, 0.05778, 0.2094, 0.04594, 0.2061, 0.02917, 0.1638, 0.458, 0.1704, 0.4422, 0.1344, 0.423, 0.1249, 0.4372, 0.3362, 0.458, 0.3296, 0.4422, 0.2906, 0.4541, 0.2939, 0.4708, 0.2939, 0.02917, 0.2906, 0.04594, 0.3296, 0.05778, 0.3362, 0.04198, 0.02917, 0.2061, 0.04594, 0.2094, 0.05778, 0.1704, 0.04198, 0.1638, 0.09079, 0.4092, 0.1029, 0.3971, 0.07701, 0.3656, 0.06279, 0.3751, 0.51, 0.25, 0.5248, 0.25, 0.5292, 0.2061, 0.542, 0.1638, 0.5628, 0.1249, 0.5908, 0.09079, 0.6249, 0.06279, 0.6638, 0.04198, 0.7061, 0.02917, 0.75, 0.02484, 0.7939, 0.02917, 0.8362, 0.04198, 0.8751, 0.06279, 0.9092, 0.09079, 0.9372, 0.1249, 0.958, 0.1638, 0.9708, 0.2061, 0.9752, 0.25, 0.99, 0.25, 0.9854, 0.2032, 0.9717, 0.1582, 0.9496, 0.1167, 0.9197, 0.08029, 0.8833, 0.05045, 0.8418, 0.02827, 0.7968, 0.01461, 0.75, 0.01, 0.7032, 0.01461, 0.6582, 0.02827, 0.6167, 0.05045, 0.5803, 0.08029, 0.5504, 0.1167, 0.5283, 0.1582, 0.5146, 0.2032, 0.06279, 0.1249, 0.07701, 0.1344, 0.1029, 0.1029, 0.09079, 0.09079, 1.0, 0.5, 1.0, 1.0, 0.9688, 1.0, 0.9688, 0.5, 0.9688, 0.5, 0.9688, 1.0, 0.9375, 1.0, 0.9375, 0.5, 0.9375, 0.5, 0.9375, 1.0, 0.9062, 1.0, 0.9062, 0.5, 0.9062, 0.5, 0.9062, 1.0, 0.875, 1.0, 0.875, 0.5, 0.875, 0.5, 0.875, 1.0, 0.8438, 1.0, 0.8438, 0.5, 0.8438, 0.5, 0.8438, 1.0, 0.8125, 1.0, 0.8125, 0.5, 0.8125, 0.5, 0.8125, 1.0, 0.7812, 1.0, 0.7812, 0.5, 0.7812, 0.5, 0.7812, 1.0, 0.75, 1.0, 0.75, 0.5, 0.75, 0.5, 0.75, 1.0, 0.7188, 1.0, 0.7188, 0.5, 0.7188, 0.5, 0.7188, 1.0, 0.6875, 1.0, 0.6875, 0.5, 0.6875, 0.5, 0.6875, 1.0, 0.6562, 1.0, 0.6562, 0.5, 0.6562, 0.5, 0.6562, 1.0, 0.625, 1.0, 0.625, 0.5, 0.625, 0.5, 0.625, 1.0, 0.5938, 1.0, 0.5938, 0.5, 0.5938, 0.5, 0.5938, 1.0, 0.5625, 1.0, 0.5625, 0.5, 0.5625, 0.5, 0.5625, 1.0, 0.5312, 1.0, 0.5312, 0.5, 0.5312, 0.5, 0.5312, 1.0, 0.5, 1.0, 0.5, 0.5, 0.5, 0.5, 0.5, 1.0, 0.4987, 1.0, 0.4987, 0.5, 0.2968, 0.4854, 0.25, 0.49, 0.2481, 0.4898, 0.2481, 0.4778, 0.25, 0.478, 0.2945, 0.4736, 0.3373, 0.4606, 0.3767, 0.4396, 0.4112, 0.4112, 0.4396, 0.3767, 0.4606, 0.3373, 0.4736, 0.2945, 0.478, 0.25, 0.49, 0.25, 0.4854, 0.2968, 0.4717, 0.3418, 0.4496, 0.3833, 0.4197, 0.4197, 0.3833, 0.4496, 0.3418, 0.4717, 0.75, 0.49, 0.7968, 0.4854, 0.8418, 0.4717, 0.8833, 0.4496, 0.9197, 0.4197, 0.9496, 0.3833, 0.9717, 0.3418, 0.9854, 0.2968, 0.99, 0.25, 0.978, 0.25, 0.9736, 0.2945, 0.9606, 0.3373, 0.9396, 0.3767, 0.9112, 0.4112, 0.8767, 0.4396, 0.8373, 0.4606, 0.7945, 0.4736, 0.75, 0.478, 0.7481, 0.4778, 0.7481, 0.4898, 0.7188, 0.5227, 0.7188, 0.9773, 0.75, 0.9773, 0.75, 0.5227, 0.625, 0.5227, 0.625, 0.9773, 0.6562, 0.9773, 0.6562, 0.5227, 0.6562, 0.5227, 0.6562, 0.9773, 0.6875, 0.9773, 0.6875, 0.5227, 0.7812, 0.5227, 0.7812, 0.9773, 0.8125, 0.9773, 0.8125, 0.5227, 0.75, 0.5227, 0.75, 0.9773, 0.7812, 0.9773, 0.7812, 0.5227, 0.8438, 0.5227, 0.8438, 0.9773, 0.875, 0.9773, 0.875, 0.5227, 0.0, 0.5227, 0.0, 0.9773, 0.001322, 0.9773, 0.001322, 0.5227, 0.5, 0.5227, 0.5, 0.9773, 0.5312, 0.9773, 0.5312, 0.5227, 0.875, 0.5227, 0.875, 0.9773, 0.9062, 0.9773, 0.9062, 0.5227, 0.49, 0.25, 0.478, 0.25, 0.4736, 0.2055, 0.4606, 0.1627, 0.4396, 0.1233, 0.4112, 0.08878, 0.3767, 0.06042, 0.3373, 0.03936, 0.2945, 0.02638, 0.25, 0.022, 0.2481, 0.02219, 0.2481, 0.01019, 0.25, 0.01, 0.2968, 0.01461, 0.3418, 0.02827, 0.3833, 0.05045, 0.4197, 0.08029, 0.4496, 0.1167, 0.4717, 0.1582, 0.4854, 0.2032, 0.9062, 0.5227, 0.9062, 0.9773, 0.9375, 0.9773, 0.9375, 0.5227, 0.5938, 0.5227, 0.5938, 0.9773, 0.625, 0.9773, 0.625, 0.5227, 0.5625, 0.5227, 0.5625, 0.9773, 0.5938, 0.9773, 0.5938, 0.5227, 0.9688, 0.5227, 0.9688, 0.9773, 1.0, 0.9773, 1.0, 0.5227, 0.8125, 0.5227, 0.8125, 0.9773, 0.8438, 0.9773, 0.8438, 0.5227, 0.6875, 0.5227, 0.6875, 0.9773, 0.7188, 0.9773, 0.7188, 0.5227, 0.9375, 0.5227, 0.9375, 0.9773, 0.9688, 0.9773, 0.9688, 0.5227, 0.5312, 0.5227, 0.5312, 0.9773, 0.5625, 0.9773, 0.5625, 0.5227, 0.001256, 0.5, 0.001256, 1.0, 0.0, 1.0, 0.0, 0.5, 0.4987, 0.5227, 0.4987, 0.9773, 0.5, 0.9773, 0.5, 0.5227, 0.7481, 0.01019, 0.7481, 0.02219, 0.75, 0.022, 0.7945, 0.02638, 0.8373, 0.03936, 0.8767, 0.06042, 0.9112, 0.08878, 0.9396, 0.1233, 0.9606, 0.1627, 0.9736, 0.2055, 0.978, 0.25, 0.99, 0.25, 0.9854, 0.2032, 0.9717, 0.1582, 0.9496, 0.1167, 0.9197, 0.08029, 0.8833, 0.05045, 0.8418, 0.02827, 0.7968, 0.01461, 0.75, 0.01, 0.3773, 0.7499, 0.4081, 0.7499, 0.4081, 0.7437, 0.3773, 0.7437, 0.4081, 0.5001, 0.3773, 0.5001, 0.3773, 0.5063, 0.4081, 0.5063])
me_cone.materials.append(mat_greenmat)
me_cone.materials.append(mat_material_001)
me_cone.materials.append(mat_material_002)
me_cone.use_remesh_preserve_volume = False
me_cone.use_remesh_preserve_attributes = False
me_cone.use_mirror_vertex_groups = False
me_cone.update()

# ---- objects
ob_cone = bpy.data.objects.new('Cone', me_cone)

# ---- transforms, parenting, visibility, modifiers, constraints
ob_cone.location = (0.0, 0.0, 0.0)
ob_cone.lineart.crease_threshold = 0.0

# ---- collection membership
col_collection.objects.link(ob_cone)

# ---- scene / render settings (as saved in the file)
scene.frame_start = 1; scene.frame_end = 250; scene.frame_set(1)
scene.render.engine = 'BLENDER_EEVEE_NEXT'
scene.cycles.use_denoising = False
scene.cycles.samples = 128
scene.cycles.sampling_pattern = 'TABULATED_SOBOL'
scene.cycles.use_adaptive_sampling = False
scene.cycles.use_light_tree = False
scene.view_settings.view_transform = 'Filmic'
bpy.context.view_layer.update()

# ---- added for rendering (the .blend has no active camera and no usable light): camera, sun
cam_auto = bpy.data.cameras.new('AutoCamera')
cam_auto.lens = 50.0
cam_auto.sensor_width = 36.0
cam_auto.clip_end = 1000.0
ob_auto_camera = bpy.data.objects.new('AutoCamera', cam_auto)
scene.collection.objects.link(ob_auto_camera)
ob_auto_camera.location = (2.97708, -3.5725, 2.09282)
ob_auto_camera.rotation_euler = (1.09748, -7.21219e-08, 0.694738)
scene.camera = ob_auto_camera
light_auto_sun = bpy.data.lights.new('AutoSun', 'SUN')
light_auto_sun.energy = 3.0
light_auto_sun.angle = 0.0523599
ob_auto_sun = bpy.data.objects.new('AutoSun', light_auto_sun)
scene.collection.objects.link(ob_auto_sun)
ob_auto_sun.rotation_euler = (0.872665, 0.174533, 0.523599)
bpy.context.view_layer.update()
